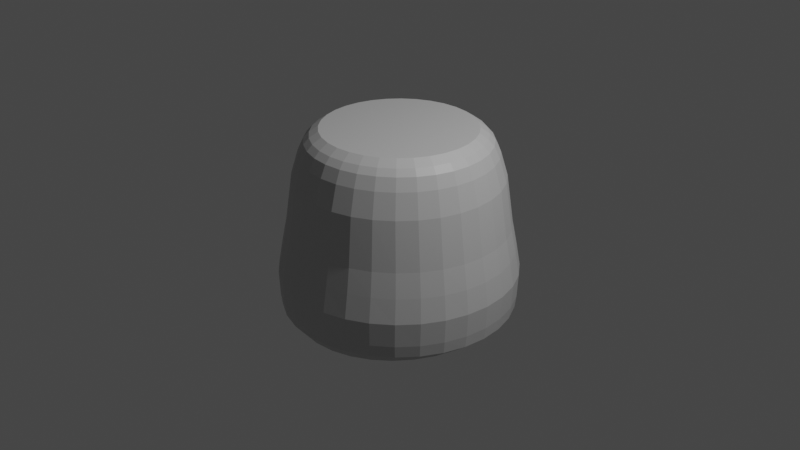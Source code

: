 # Source: sagamihara_isu.blend  (saved by Blender 3.3.6; exported with 4.5.12 LTS)
import bpy
from mathutils import Matrix  # noqa: F401  (used for matrix-valued properties, if any)

bpy.ops.wm.read_factory_settings(use_empty=True)
scene = bpy.context.scene
scene.name = 'Scene'

# ---- collections
col_collection = bpy.data.collections.new('Collection'); scene.collection.children.link(col_collection)

# ---- materials (node trees are filled in below, after node groups)
mat_object1 = bpy.data.materials.new('object1')
mat_object1.use_transparent_shadow = False

# ---- material node trees
mat_object1.use_nodes = True; mat_object1.node_tree.nodes.clear()
_N = mat_object1.node_tree.nodes; _L = mat_object1.node_tree.links
n0 = _N.new('ShaderNodeBsdfPrincipled'); n0.name = 'Principled BSDF'; n0.location = (10, 300)
n0.distribution = 'GGX'
n0.subsurface_method = 'RANDOM_WALK_SKIN'
n0.inputs[0].default_value = (0.5457, 0.5457, 0.5457, 1.0)
n0.inputs[3].default_value = 1.45
n0.inputs[27].default_value = (0.0, 0.0, 0.0, 1.0)
n0.inputs[28].default_value = 1.0
n1 = _N.new('ShaderNodeOutputMaterial'); n1.name = 'Material Output'; n1.location = (300, 300)
_L.new(n0.outputs[0], n1.inputs[0])
n1.is_active_output = True

# ---- world
world_world = bpy.data.worlds.new('World'); scene.world = world_world
world_world.use_nodes = True; world_world.node_tree.nodes.clear()
_N = world_world.node_tree.nodes; _L = world_world.node_tree.links
n0 = _N.new('ShaderNodeOutputWorld'); n0.name = 'World Output'; n0.location = (300, 300)
n1 = _N.new('ShaderNodeBackground'); n1.name = 'Background'; n1.location = (10, 300)
n1.inputs[0].default_value = (0.05088, 0.05088, 0.05088, 1.0)
_L.new(n1.outputs[0], n0.inputs[0])
n0.is_active_output = True
world_world.color = (0.05088, 0.05088, 0.05088)
world_world.use_sun_shadow = False
world_world.sun_shadow_jitter_overblur = 0.0

# ---- cameras
cam_camera = bpy.data.cameras.new('Camera')
cam_camera.clip_end = 100.0
cam_camera.ortho_scale = 7.314

# ---- lights
light_light = bpy.data.lights.new('Light', 'POINT')
light_light.transmission_factor = 0.0
light_light.energy = 1000.0
light_light.shadow_soft_size = 0.1
light_light.shadow_maximum_resolution = 0.006
light_light.use_absolute_resolution = True

# ---- meshes
me_cylinder = bpy.data.meshes.new('Cylinder')
me_cylinder.from_pydata([(2.643e-09, 1.117, -1.0), (1.579e-09, 0.7921, 1.0), (0.2043, 1.096, -1.0), (0.1545, 0.7768, 1.0), (0.4007, 1.032, -1.0), (0.3031, 0.7318, 1.0), (0.5817, 0.9291, -1.0), (0.4401, 0.6586, 1.0), (0.7403, 0.7902, -1.0), (0.5601, 0.5601, 1.0), (0.8705, 0.6208, -1.0), (0.6586, 0.44, 1.0), (0.9673, 0.4276, -1.0), (0.7318, 0.3031, 1.0), (1.027, 0.218, -1.0), (0.7769, 0.1545, 1.0), (1.047, 1.45e-09, -1.0), (0.7921, 3.099e-09, 1.0), (1.027, -0.218, -1.0), (0.7769, -0.1545, 1.0), (0.9673, -0.4276, -1.0), (0.7318, -0.3031, 1.0), (0.8705, -0.6208, -1.0), (0.6586, -0.44, 1.0), (0.7403, -0.7902, -1.0), (0.5601, -0.5601, 1.0), (0.5817, -0.9291, -1.0), (0.4401, -0.6586, 1.0), (0.4007, -1.032, -1.0), (0.3031, -0.7318, 1.0), (0.2043, -1.096, -1.0), (0.1545, -0.7768, 1.0), (2.643e-09, -1.117, -1.0), (1.579e-09, -0.7921, 1.0), (-0.2043, -1.096, -1.0), (-0.1545, -0.7768, 1.0), (-0.4007, -1.032, -1.0), (-0.3031, -0.7318, 1.0), (-0.5817, -0.9291, -1.0), (-0.4401, -0.6586, 1.0), (-0.7403, -0.7902, -1.0), (-0.5601, -0.5601, 1.0), (-0.8705, -0.6208, -1.0), (-0.6586, -0.44, 1.0), (-0.9673, -0.4276, -1.0), (-0.7318, -0.3031, 1.0), (-1.027, -0.218, -1.0), (-0.7769, -0.1545, 1.0), (-1.047, 1.45e-09, -1.0), (-0.7921, 3.099e-09, 1.0), (-1.027, 0.218, -1.0), (-0.7769, 0.1545, 1.0), (-0.9673, 0.4276, -1.0), (-0.7318, 0.3031, 1.0), (-0.8705, 0.6208, -1.0), (-0.6586, 0.44, 1.0), (-0.7403, 0.7902, -1.0), (-0.5601, 0.5601, 1.0), (-0.5817, 0.9291, -1.0), (-0.4401, 0.6586, 1.0), (-0.4007, 1.032, -1.0), (-0.3031, 0.7318, 1.0), (-0.2043, 1.096, -1.0), (-0.1545, 0.7768, 1.0), (-9.923e-10, 1.144, 0.0), (0.2242, 1.122, 0.0), (0.4399, 1.057, 0.0), (0.6386, 0.9509, 0.0), (0.8128, 0.8086, 0.0), (0.9557, 0.6353, 0.0), (1.062, 0.4376, 0.0), (1.127, 0.2231, 0.0), (1.149, -1.997e-09, 0.0), (1.127, -0.2231, 0.0), (1.062, -0.4376, 0.0), (0.9557, -0.6353, 0.0), (0.8128, -0.8086, 0.0), (0.6386, -0.9509, 0.0), (0.4399, -1.057, 0.0), (0.2242, -1.122, 0.0), (-9.923e-10, -1.144, 0.0), (-0.2242, -1.122, 0.0), (-0.4399, -1.057, 0.0), (-0.6386, -0.9509, 0.0), (-0.8128, -0.8086, 0.0), (-0.9557, -0.6353, 0.0), (-1.062, -0.4376, 0.0), (-1.127, -0.2231, 0.0), (-1.149, -1.997e-09, 0.0), (-1.127, 0.2231, 0.0), (-1.062, 0.4376, 0.0), (-0.9557, 0.6353, 0.0), (-0.8128, 0.8086, 0.0), (-0.6386, 0.9509, 0.0), (-0.4399, 1.057, 0.0), (-0.2242, 1.122, 0.0), (-8.704e-10, 1.077, 0.5), (0.2091, 1.056, 0.5), (0.4102, 0.9951, 0.5), (0.5955, 0.8956, 0.5), (0.7579, 0.7616, 0.5), (0.8912, 0.5984, 0.5), (0.9903, 0.4122, 0.5), (1.051, 0.2101, 0.5), (1.072, -1.149e-09, 0.5), (1.051, -0.2101, 0.5), (0.9903, -0.4122, 0.5), (0.8912, -0.5984, 0.5), (0.7579, -0.7616, 0.5), (0.5955, -0.8956, 0.5), (0.4102, -0.9951, 0.5), (0.2091, -1.056, 0.5), (-8.704e-10, -1.077, 0.5), (-0.2091, -1.056, 0.5), (-0.4102, -0.9951, 0.5), (-0.5955, -0.8956, 0.5), (-0.7579, -0.7616, 0.5), (-0.8912, -0.5984, 0.5), (-0.9903, -0.4122, 0.5), (-1.051, -0.2101, 0.5), (-1.072, -1.149e-09, 0.5), (-1.051, 0.2101, 0.5), (-0.9903, 0.4122, 0.5), (-0.8912, 0.5984, 0.5), (-0.7579, 0.7616, 0.5), (-0.5955, 0.8956, 0.5), (-0.4102, 0.9951, 0.5), (-0.2091, 1.056, 0.5), (0.0, 1.0, 0.75), (0.1951, 0.9808, 0.75), (0.3827, 0.9239, 0.75), (0.5556, 0.8315, 0.75), (0.7071, 0.7071, 0.75), (0.8315, 0.5556, 0.75), (0.9239, 0.3827, 0.75), (0.9808, 0.1951, 0.75), (1.0, 0.0, 0.75), (0.9808, -0.1951, 0.75), (0.9239, -0.3827, 0.75), (0.8315, -0.5556, 0.75), (0.7071, -0.7071, 0.75), (0.5556, -0.8315, 0.75), (0.3827, -0.9239, 0.75), (0.1951, -0.9808, 0.75), (0.0, -1.0, 0.75), (-0.1951, -0.9808, 0.75), (-0.3827, -0.9239, 0.75), (-0.5556, -0.8315, 0.75), (-0.7071, -0.7071, 0.75), (-0.8315, -0.5556, 0.75), (-0.9239, -0.3827, 0.75), (-0.9808, -0.1951, 0.75), (-1.0, 0.0, 0.75), (-0.9808, 0.1951, 0.75), (-0.9239, 0.3827, 0.75), (-0.8315, 0.5556, 0.75), (-0.7071, 0.7071, 0.75), (-0.5556, 0.8315, 0.75), (-0.3827, 0.9239, 0.75), (-0.1951, 0.9808, 0.75), (3.426e-09, 0.9405, 0.875), (0.1842, 0.9225, 0.875), (0.3613, 0.8689, 0.875), (0.5246, 0.782, 0.875), (0.6677, 0.6651, 0.875), (0.7851, 0.5225, 0.875), (0.8723, 0.3599, 0.875), (0.9261, 0.1835, 0.875), (0.9442, 1.71e-09, 0.875), (0.9261, -0.1835, 0.875), (0.8723, -0.3599, 0.875), (0.7851, -0.5225, 0.875), (0.6677, -0.6651, 0.875), (0.5246, -0.782, 0.875), (0.3613, -0.8689, 0.875), (0.1842, -0.9225, 0.875), (3.426e-09, -0.9405, 0.875), (-0.1842, -0.9225, 0.875), (-0.3613, -0.8689, 0.875), (-0.5246, -0.782, 0.875), (-0.6677, -0.6651, 0.875), (-0.7851, -0.5225, 0.875), (-0.8723, -0.3599, 0.875), (-0.9261, -0.1835, 0.875), (-0.9442, 1.71e-09, 0.875), (-0.9261, 0.1835, 0.875), (-0.8723, 0.3599, 0.875), (-0.7851, 0.5225, 0.875), (-0.6677, 0.6651, 0.875), (-0.5246, 0.782, 0.875), (-0.3613, 0.8689, 0.875), (-0.1842, 0.9225, 0.875), (4.687e-10, 0.8846, 0.9375), (0.1724, 0.8676, 0.9375), (0.3382, 0.8173, 0.9375), (0.491, 0.7355, 0.9375), (0.625, 0.6255, 0.9375), (0.7349, 0.4915, 0.9375), (0.8166, 0.3385, 0.9375), (0.8669, 0.1726, 0.9375), (0.8839, 1.719e-09, 0.9375), (0.8669, -0.1726, 0.9375), (0.8166, -0.3385, 0.9375), (0.7349, -0.4915, 0.9375), (0.625, -0.6255, 0.9375), (0.491, -0.7355, 0.9375), (0.3382, -0.8173, 0.9375), (0.1724, -0.8676, 0.9375), (4.687e-10, -0.8846, 0.9375), (-0.1724, -0.8676, 0.9375), (-0.3382, -0.8173, 0.9375), (-0.491, -0.7355, 0.9375), (-0.625, -0.6255, 0.9375), (-0.7349, -0.4915, 0.9375), (-0.8166, -0.3385, 0.9375), (-0.8669, -0.1726, 0.9375), (-0.8839, 1.719e-09, 0.9375), (-0.8669, 0.1726, 0.9375), (-0.8166, 0.3385, 0.9375), (-0.7349, 0.4915, 0.9375), (-0.625, 0.6255, 0.9375), (-0.491, 0.7355, 0.9375), (-0.3382, 0.8173, 0.9375), (-0.1724, 0.8676, 0.9375), (0.2416, 1.219, -0.5), (0.4738, 1.148, -0.5), (0.6879, 1.034, -0.5), (0.8755, 0.8789, -0.5), (1.03, 0.6906, -0.5), (1.144, 0.4757, -0.5), (1.214, 0.2425, -0.5), (1.238, -2.112e-10, -0.5), (1.214, -0.2425, -0.5), (1.144, -0.4757, -0.5), (1.03, -0.6906, -0.5), (0.8755, -0.8789, -0.5), (0.6879, -1.034, -0.5), (0.4738, -1.148, -0.5), (0.2416, -1.219, -0.5), (1.662e-09, -1.243, -0.5), (-0.2416, -1.219, -0.5), (-0.4738, -1.148, -0.5), (-0.6879, -1.034, -0.5), (-0.8755, -0.8789, -0.5), (-1.03, -0.6906, -0.5), (-1.144, -0.4757, -0.5), (-1.214, -0.2425, -0.5), (-1.238, -2.112e-10, -0.5), (-1.214, 0.2425, -0.5), (-1.144, 0.4757, -0.5), (-1.03, 0.6906, -0.5), (-0.8755, 0.8789, -0.5), (-0.6879, 1.034, -0.5), (-0.4738, 1.148, -0.5), (-0.2416, 1.219, -0.5), (1.662e-09, 1.243, -0.5), (0.2388, 1.212, -0.75), (0.4684, 1.141, -0.75), (0.68, 1.027, -0.75), (0.8655, 0.8735, -0.75), (1.018, 0.6863, -0.75), (1.131, 0.4727, -0.75), (1.2, 0.241, -0.75), (1.224, 8.168e-10, -0.75), (1.2, -0.241, -0.75), (1.131, -0.4727, -0.75), (1.018, -0.6863, -0.75), (0.8655, -0.8735, -0.75), (0.68, -1.027, -0.75), (0.4684, -1.141, -0.75), (0.2388, -1.212, -0.75), (-1.018e-09, -1.235, -0.75), (-0.2388, -1.212, -0.75), (-0.4684, -1.141, -0.75), (-0.68, -1.027, -0.75), (-0.8655, -0.8735, -0.75), (-1.018, -0.6863, -0.75), (-1.131, -0.4727, -0.75), (-1.2, -0.241, -0.75), (-1.224, 8.168e-10, -0.75), (-1.2, 0.241, -0.75), (-1.131, 0.4727, -0.75), (-1.018, 0.6863, -0.75), (-0.8655, 0.8735, -0.75), (-0.68, 1.027, -0.75), (-0.4684, 1.141, -0.75), (-0.2388, 1.212, -0.75), (-1.018e-09, 1.235, -0.75), (0.236, 1.197, -0.875), (0.4628, 1.127, -0.875), (0.6719, 1.014, -0.875), (0.8552, 0.8627, -0.875), (1.006, 0.6778, -0.875), (1.117, 0.4669, -0.875), (1.186, 0.238, -0.875), (1.209, 1.044e-09, -0.875), (1.186, -0.238, -0.875), (1.117, -0.4669, -0.875), (1.006, -0.6778, -0.875), (0.8552, -0.8627, -0.875), (0.6719, -1.014, -0.875), (0.4628, -1.127, -0.875), (0.236, -1.197, -0.875), (-8.415e-10, -1.22, -0.875), (-0.236, -1.197, -0.875), (-0.4628, -1.127, -0.875), (-0.6719, -1.014, -0.875), (-0.8552, -0.8627, -0.875), (-1.006, -0.6778, -0.875), (-1.117, -0.4669, -0.875), (-1.186, -0.238, -0.875), (-1.209, 1.044e-09, -0.875), (-1.186, 0.238, -0.875), (-1.117, 0.4669, -0.875), (-1.006, 0.6778, -0.875), (-0.8552, 0.8627, -0.875), (-0.6719, 1.014, -0.875), (-0.4628, 1.127, -0.875), (-0.236, 1.197, -0.875), (-8.415e-10, 1.22, -0.875), (2.75e-09, 1.193, -0.25), (0.2341, 1.17, -0.25), (0.4591, 1.102, -0.25), (0.6666, 0.9922, -0.25), (0.8484, 0.8438, -0.25), (0.9976, 0.6629, -0.25), (1.108, 0.4566, -0.25), (1.177, 0.2328, -0.25), (1.2, -4.504e-09, -0.25), (1.177, -0.2328, -0.25), (1.108, -0.4566, -0.25), (0.9976, -0.6629, -0.25), (0.8484, -0.8438, -0.25), (0.6666, -0.9922, -0.25), (0.4591, -1.102, -0.25), (0.2341, -1.17, -0.25), (2.75e-09, -1.193, -0.25), (-0.2341, -1.17, -0.25), (-0.4591, -1.102, -0.25), (-0.6666, -0.9922, -0.25), (-0.8484, -0.8438, -0.25), (-0.9976, -0.6629, -0.25), (-1.108, -0.4566, -0.25), (-1.177, -0.2328, -0.25), (-1.2, -4.504e-09, -0.25), (-1.177, 0.2328, -0.25), (-1.108, 0.4566, -0.25), (-0.9976, 0.6629, -0.25), (-0.8484, 0.8438, -0.25), (-0.6666, 0.9922, -0.25), (-0.4591, 1.102, -0.25), (-0.2341, 1.17, -0.25)], [], [(192, 1, 3, 193), (193, 3, 5, 194), (194, 5, 7, 195), (195, 7, 9, 196), (196, 9, 11, 197), (197, 11, 13, 198), (198, 13, 15, 199), (199, 15, 17, 200), (200, 17, 19, 201), (201, 19, 21, 202), (202, 21, 23, 203), (203, 23, 25, 204), (204, 25, 27, 205), (205, 27, 29, 206), (206, 29, 31, 207), (207, 31, 33, 208), (208, 33, 35, 209), (209, 35, 37, 210), (210, 37, 39, 211), (211, 39, 41, 212), (212, 41, 43, 213), (213, 43, 45, 214), (214, 45, 47, 215), (215, 47, 49, 216), (216, 49, 51, 217), (217, 51, 53, 218), (218, 53, 55, 219), (219, 55, 57, 220), (220, 57, 59, 221), (221, 59, 61, 222), (3, 1, 63, 61, 59, 57, 55, 53, 51, 49, 47, 45, 43, 41, 39, 37, 35, 33, 31, 29, 27, 25, 23, 21, 19, 17, 15, 13, 11, 9, 7, 5), (222, 61, 63, 223), (223, 63, 1, 192), (0, 2, 4, 6, 8, 10, 12, 14, 16, 18, 20, 22, 24, 26, 28, 30, 32, 34, 36, 38, 40, 42, 44, 46, 48, 50, 52, 54, 56, 58, 60, 62), (351, 95, 64, 320), (350, 94, 95, 351), (349, 93, 94, 350), (348, 92, 93, 349), (347, 91, 92, 348), (346, 90, 91, 347), (345, 89, 90, 346), (344, 88, 89, 345), (343, 87, 88, 344), (342, 86, 87, 343), (341, 85, 86, 342), (340, 84, 85, 341), (339, 83, 84, 340), (338, 82, 83, 339), (337, 81, 82, 338), (336, 80, 81, 337), (335, 79, 80, 336), (334, 78, 79, 335), (333, 77, 78, 334), (332, 76, 77, 333), (331, 75, 76, 332), (330, 74, 75, 331), (329, 73, 74, 330), (328, 72, 73, 329), (327, 71, 72, 328), (326, 70, 71, 327), (325, 69, 70, 326), (324, 68, 69, 325), (323, 67, 68, 324), (322, 66, 67, 323), (321, 65, 66, 322), (320, 64, 65, 321), (95, 127, 96, 64), (94, 126, 127, 95), (93, 125, 126, 94), (92, 124, 125, 93), (91, 123, 124, 92), (90, 122, 123, 91), (89, 121, 122, 90), (88, 120, 121, 89), (87, 119, 120, 88), (86, 118, 119, 87), (85, 117, 118, 86), (84, 116, 117, 85), (83, 115, 116, 84), (82, 114, 115, 83), (81, 113, 114, 82), (80, 112, 113, 81), (79, 111, 112, 80), (78, 110, 111, 79), (77, 109, 110, 78), (76, 108, 109, 77), (75, 107, 108, 76), (74, 106, 107, 75), (73, 105, 106, 74), (72, 104, 105, 73), (71, 103, 104, 72), (70, 102, 103, 71), (69, 101, 102, 70), (68, 100, 101, 69), (67, 99, 100, 68), (66, 98, 99, 67), (65, 97, 98, 66), (64, 96, 97, 65), (127, 159, 128, 96), (126, 158, 159, 127), (125, 157, 158, 126), (124, 156, 157, 125), (123, 155, 156, 124), (122, 154, 155, 123), (121, 153, 154, 122), (120, 152, 153, 121), (119, 151, 152, 120), (118, 150, 151, 119), (117, 149, 150, 118), (116, 148, 149, 117), (115, 147, 148, 116), (114, 146, 147, 115), (113, 145, 146, 114), (112, 144, 145, 113), (111, 143, 144, 112), (110, 142, 143, 111), (109, 141, 142, 110), (108, 140, 141, 109), (107, 139, 140, 108), (106, 138, 139, 107), (105, 137, 138, 106), (104, 136, 137, 105), (103, 135, 136, 104), (102, 134, 135, 103), (101, 133, 134, 102), (100, 132, 133, 101), (99, 131, 132, 100), (98, 130, 131, 99), (97, 129, 130, 98), (96, 128, 129, 97), (159, 191, 160, 128), (158, 190, 191, 159), (157, 189, 190, 158), (156, 188, 189, 157), (155, 187, 188, 156), (154, 186, 187, 155), (153, 185, 186, 154), (152, 184, 185, 153), (151, 183, 184, 152), (150, 182, 183, 151), (149, 181, 182, 150), (148, 180, 181, 149), (147, 179, 180, 148), (146, 178, 179, 147), (145, 177, 178, 146), (144, 176, 177, 145), (143, 175, 176, 144), (142, 174, 175, 143), (141, 173, 174, 142), (140, 172, 173, 141), (139, 171, 172, 140), (138, 170, 171, 139), (137, 169, 170, 138), (136, 168, 169, 137), (135, 167, 168, 136), (134, 166, 167, 135), (133, 165, 166, 134), (132, 164, 165, 133), (131, 163, 164, 132), (130, 162, 163, 131), (129, 161, 162, 130), (128, 160, 161, 129), (191, 223, 192, 160), (190, 222, 223, 191), (189, 221, 222, 190), (188, 220, 221, 189), (187, 219, 220, 188), (186, 218, 219, 187), (185, 217, 218, 186), (184, 216, 217, 185), (183, 215, 216, 184), (182, 214, 215, 183), (181, 213, 214, 182), (180, 212, 213, 181), (179, 211, 212, 180), (178, 210, 211, 179), (177, 209, 210, 178), (176, 208, 209, 177), (175, 207, 208, 176), (174, 206, 207, 175), (173, 205, 206, 174), (172, 204, 205, 173), (171, 203, 204, 172), (170, 202, 203, 171), (169, 201, 202, 170), (168, 200, 201, 169), (167, 199, 200, 168), (166, 198, 199, 167), (165, 197, 198, 166), (164, 196, 197, 165), (163, 195, 196, 164), (162, 194, 195, 163), (161, 193, 194, 162), (160, 192, 193, 161), (287, 255, 224, 256), (256, 224, 225, 257), (257, 225, 226, 258), (258, 226, 227, 259), (259, 227, 228, 260), (260, 228, 229, 261), (261, 229, 230, 262), (262, 230, 231, 263), (263, 231, 232, 264), (264, 232, 233, 265), (265, 233, 234, 266), (266, 234, 235, 267), (267, 235, 236, 268), (268, 236, 237, 269), (269, 237, 238, 270), (270, 238, 239, 271), (271, 239, 240, 272), (272, 240, 241, 273), (273, 241, 242, 274), (274, 242, 243, 275), (275, 243, 244, 276), (276, 244, 245, 277), (277, 245, 246, 278), (278, 246, 247, 279), (279, 247, 248, 280), (280, 248, 249, 281), (281, 249, 250, 282), (282, 250, 251, 283), (283, 251, 252, 284), (284, 252, 253, 285), (285, 253, 254, 286), (286, 254, 255, 287), (318, 286, 287, 319), (317, 285, 286, 318), (316, 284, 285, 317), (315, 283, 284, 316), (314, 282, 283, 315), (313, 281, 282, 314), (312, 280, 281, 313), (311, 279, 280, 312), (310, 278, 279, 311), (309, 277, 278, 310), (308, 276, 277, 309), (307, 275, 276, 308), (306, 274, 275, 307), (305, 273, 274, 306), (304, 272, 273, 305), (303, 271, 272, 304), (302, 270, 271, 303), (301, 269, 270, 302), (300, 268, 269, 301), (299, 267, 268, 300), (298, 266, 267, 299), (297, 265, 266, 298), (296, 264, 265, 297), (295, 263, 264, 296), (294, 262, 263, 295), (293, 261, 262, 294), (292, 260, 261, 293), (291, 259, 260, 292), (290, 258, 259, 291), (289, 257, 258, 290), (288, 256, 257, 289), (319, 287, 256, 288), (0, 319, 288, 2), (2, 288, 289, 4), (4, 289, 290, 6), (6, 290, 291, 8), (8, 291, 292, 10), (10, 292, 293, 12), (12, 293, 294, 14), (14, 294, 295, 16), (16, 295, 296, 18), (18, 296, 297, 20), (20, 297, 298, 22), (22, 298, 299, 24), (24, 299, 300, 26), (26, 300, 301, 28), (28, 301, 302, 30), (30, 302, 303, 32), (32, 303, 304, 34), (34, 304, 305, 36), (36, 305, 306, 38), (38, 306, 307, 40), (40, 307, 308, 42), (42, 308, 309, 44), (44, 309, 310, 46), (46, 310, 311, 48), (48, 311, 312, 50), (50, 312, 313, 52), (52, 313, 314, 54), (54, 314, 315, 56), (56, 315, 316, 58), (58, 316, 317, 60), (60, 317, 318, 62), (62, 318, 319, 0), (255, 320, 321, 224), (224, 321, 322, 225), (225, 322, 323, 226), (226, 323, 324, 227), (227, 324, 325, 228), (228, 325, 326, 229), (229, 326, 327, 230), (230, 327, 328, 231), (231, 328, 329, 232), (232, 329, 330, 233), (233, 330, 331, 234), (234, 331, 332, 235), (235, 332, 333, 236), (236, 333, 334, 237), (237, 334, 335, 238), (238, 335, 336, 239), (239, 336, 337, 240), (240, 337, 338, 241), (241, 338, 339, 242), (242, 339, 340, 243), (243, 340, 341, 244), (244, 341, 342, 245), (245, 342, 343, 246), (246, 343, 344, 247), (247, 344, 345, 248), (248, 345, 346, 249), (249, 346, 347, 250), (250, 347, 348, 251), (251, 348, 349, 252), (252, 349, 350, 253), (253, 350, 351, 254), (254, 351, 320, 255)])
_uv = me_cylinder.uv_layers.new(name='UVMap')
_uv.uv.foreach_set('vector', [1.0, 0.9844, 1.0, 1.0, 0.9688, 1.0, 0.9688, 0.9844, 0.9688, 0.9844, 0.9688, 1.0, 0.9375, 1.0, 0.9375, 0.9844, 0.9375, 0.9844, 0.9375, 1.0, 0.9062, 1.0, 0.9062, 0.9844, 0.9062, 0.9844, 0.9062, 1.0, 0.875, 1.0, 0.875, 0.9844, 0.875, 0.9844, 0.875, 1.0, 0.8438, 1.0, 0.8438, 0.9844, 0.8438, 0.9844, 0.8438, 1.0, 0.8125, 1.0, 0.8125, 0.9844, 0.8125, 0.9844, 0.8125, 1.0, 0.7812, 1.0, 0.7812, 0.9844, 0.7812, 0.9844, 0.7812, 1.0, 0.75, 1.0, 0.75, 0.9844, 0.75, 0.9844, 0.75, 1.0, 0.7188, 1.0, 0.7188, 0.9844, 0.7188, 0.9844, 0.7188, 1.0, 0.6875, 1.0, 0.6875, 0.9844, 0.6875, 0.9844, 0.6875, 1.0, 0.6562, 1.0, 0.6562, 0.9844, 0.6562, 0.9844, 0.6562, 1.0, 0.625, 1.0, 0.625, 0.9844, 0.625, 0.9844, 0.625, 1.0, 0.5938, 1.0, 0.5938, 0.9844, 0.5938, 0.9844, 0.5938, 1.0, 0.5625, 1.0, 0.5625, 0.9844, 0.5625, 0.9844, 0.5625, 1.0, 0.5312, 1.0, 0.5312, 0.9844, 0.5312, 0.9844, 0.5312, 1.0, 0.5, 1.0, 0.5, 0.9844, 0.5, 0.9844, 0.5, 1.0, 0.4688, 1.0, 0.4688, 0.9844, 0.4688, 0.9844, 0.4688, 1.0, 0.4375, 1.0, 0.4375, 0.9844, 0.4375, 0.9844, 0.4375, 1.0, 0.4062, 1.0, 0.4062, 0.9844, 0.4062, 0.9844, 0.4062, 1.0, 0.375, 1.0, 0.375, 0.9844, 0.375, 0.9844, 0.375, 1.0, 0.3438, 1.0, 0.3438, 0.9844, 0.3438, 0.9844, 0.3438, 1.0, 0.3125, 1.0, 0.3125, 0.9844, 0.3125, 0.9844, 0.3125, 1.0, 0.2812, 1.0, 0.2812, 0.9844, 0.2812, 0.9844, 0.2812, 1.0, 0.25, 1.0, 0.25, 0.9844, 0.25, 0.9844, 0.25, 1.0, 0.2188, 1.0, 0.2188, 0.9844, 0.2188, 0.9844, 0.2188, 1.0, 0.1875, 1.0, 0.1875, 0.9844, 0.1875, 0.9844, 0.1875, 1.0, 0.1562, 1.0, 0.1562, 0.9844, 0.1562, 0.9844, 0.1562, 1.0, 0.125, 1.0, 0.125, 0.9844, 0.125, 0.9844, 0.125, 1.0, 0.09375, 1.0, 0.09375, 0.9844, 0.09375, 0.9844, 0.09375, 1.0, 0.0625, 1.0, 0.0625, 0.9844, 0.2968, 0.4854, 0.25, 0.49, 0.2032, 0.4854, 0.1582, 0.4717, 0.1167, 0.4496, 0.08029, 0.4197, 0.05045, 0.3833, 0.02827, 0.3418, 0.01461, 0.2968, 0.01, 0.25, 0.01461, 0.2032, 0.02827, 0.1582, 0.05045, 0.1167, 0.08029, 0.08029, 0.1167, 0.05045, 0.1582, 0.02827, 0.2032, 0.01461, 0.25, 0.01, 0.2968, 0.01461, 0.3418, 0.02827, 0.3833, 0.05045, 0.4197, 0.08029, 0.4496, 0.1167, 0.4717, 0.1582, 0.4854, 0.2032, 0.49, 0.25, 0.4854, 0.2968, 0.4717, 0.3418, 0.4496, 0.3833, 0.4197, 0.4197, 0.3833, 0.4496, 0.3418, 0.4717, 0.0625, 0.9844, 0.0625, 1.0, 0.03125, 1.0, 0.03125, 0.9844, 0.03125, 0.9844, 0.03125, 1.0, 0.0, 1.0, 0.0, 0.9844, 0.75, 0.49, 0.7968, 0.4854, 0.8418, 0.4717, 0.8833, 0.4496, 0.9197, 0.4197, 0.9496, 0.3833, 0.9717, 0.3418, 0.9854, 0.2968, 0.99, 0.25, 0.9854, 0.2032, 0.9717, 0.1582, 0.9496, 0.1167, 0.9197, 0.08029, 0.8833, 0.05045, 0.8418, 0.02827, 0.7968, 0.01461, 0.75, 0.01, 0.7032, 0.01461, 0.6582, 0.02827, 0.6167, 0.05045, 0.5803, 0.08029, 0.5504, 0.1167, 0.5283, 0.1582, 0.5146, 0.2032, 0.51, 0.25, 0.5146, 0.2968, 0.5283, 0.3418, 0.5504, 0.3833, 0.5803, 0.4197, 0.6167, 0.4496, 0.6582, 0.4717, 0.7032, 0.4854, 0.03125, 0.6875, 0.03125, 0.75, 0.0, 0.75, 0.0, 0.6875, 0.0625, 0.6875, 0.0625, 0.75, 0.03125, 0.75, 0.03125, 0.6875, 0.09375, 0.6875, 0.09375, 0.75, 0.0625, 0.75, 0.0625, 0.6875, 0.125, 0.6875, 0.125, 0.75, 0.09375, 0.75, 0.09375, 0.6875, 0.1562, 0.6875, 0.1562, 0.75, 0.125, 0.75, 0.125, 0.6875, 0.1875, 0.6875, 0.1875, 0.75, 0.1562, 0.75, 0.1562, 0.6875, 0.2188, 0.6875, 0.2188, 0.75, 0.1875, 0.75, 0.1875, 0.6875, 0.25, 0.6875, 0.25, 0.75, 0.2188, 0.75, 0.2188, 0.6875, 0.2812, 0.6875, 0.2812, 0.75, 0.25, 0.75, 0.25, 0.6875, 0.3125, 0.6875, 0.3125, 0.75, 0.2812, 0.75, 0.2812, 0.6875, 0.3438, 0.6875, 0.3438, 0.75, 0.3125, 0.75, 0.3125, 0.6875, 0.375, 0.6875, 0.375, 0.75, 0.3438, 0.75, 0.3438, 0.6875, 0.4062, 0.6875, 0.4062, 0.75, 0.375, 0.75, 0.375, 0.6875, 0.4375, 0.6875, 0.4375, 0.75, 0.4062, 0.75, 0.4062, 0.6875, 0.4688, 0.6875, 0.4688, 0.75, 0.4375, 0.75, 0.4375, 0.6875, 0.5, 0.6875, 0.5, 0.75, 0.4688, 0.75, 0.4688, 0.6875, 0.5312, 0.6875, 0.5312, 0.75, 0.5, 0.75, 0.5, 0.6875, 0.5625, 0.6875, 0.5625, 0.75, 0.5312, 0.75, 0.5312, 0.6875, 0.5938, 0.6875, 0.5938, 0.75, 0.5625, 0.75, 0.5625, 0.6875, 0.625, 0.6875, 0.625, 0.75, 0.5938, 0.75, 0.5938, 0.6875, 0.6562, 0.6875, 0.6562, 0.75, 0.625, 0.75, 0.625, 0.6875, 0.6875, 0.6875, 0.6875, 0.75, 0.6562, 0.75, 0.6562, 0.6875, 0.7188, 0.6875, 0.7188, 0.75, 0.6875, 0.75, 0.6875, 0.6875, 0.75, 0.6875, 0.75, 0.75, 0.7188, 0.75, 0.7188, 0.6875, 0.7812, 0.6875, 0.7812, 0.75, 0.75, 0.75, 0.75, 0.6875, 0.8125, 0.6875, 0.8125, 0.75, 0.7812, 0.75, 0.7812, 0.6875, 0.8437, 0.6875, 0.8438, 0.75, 0.8125, 0.75, 0.8125, 0.6875, 0.875, 0.6875, 0.875, 0.75, 0.8438, 0.75, 0.8437, 0.6875, 0.9062, 0.6875, 0.9062, 0.75, 0.875, 0.75, 0.875, 0.6875, 0.9375, 0.6875, 0.9375, 0.75, 0.9062, 0.75, 0.9062, 0.6875, 0.9688, 0.6875, 0.9688, 0.75, 0.9375, 0.75, 0.9375, 0.6875, 1.0, 0.6875, 1.0, 0.75, 0.9688, 0.75, 0.9688, 0.6875, 0.03125, 0.75, 0.03125, 0.875, 0.0, 0.875, 0.0, 0.75, 0.0625, 0.75, 0.0625, 0.875, 0.03125, 0.875, 0.03125, 0.75, 0.09375, 0.75, 0.09375, 0.875, 0.0625, 0.875, 0.0625, 0.75, 0.125, 0.75, 0.125, 0.875, 0.09375, 0.875, 0.09375, 0.75, 0.1562, 0.75, 0.1562, 0.875, 0.125, 0.875, 0.125, 0.75, 0.1875, 0.75, 0.1875, 0.875, 0.1562, 0.875, 0.1562, 0.75, 0.2188, 0.75, 0.2188, 0.875, 0.1875, 0.875, 0.1875, 0.75, 0.25, 0.75, 0.25, 0.875, 0.2188, 0.875, 0.2188, 0.75, 0.2812, 0.75, 0.2812, 0.875, 0.25, 0.875, 0.25, 0.75, 0.3125, 0.75, 0.3125, 0.875, 0.2812, 0.875, 0.2812, 0.75, 0.3438, 0.75, 0.3438, 0.875, 0.3125, 0.875, 0.3125, 0.75, 0.375, 0.75, 0.375, 0.875, 0.3438, 0.875, 0.3438, 0.75, 0.4062, 0.75, 0.4062, 0.875, 0.375, 0.875, 0.375, 0.75, 0.4375, 0.75, 0.4375, 0.875, 0.4062, 0.875, 0.4062, 0.75, 0.4688, 0.75, 0.4688, 0.875, 0.4375, 0.875, 0.4375, 0.75, 0.5, 0.75, 0.5, 0.875, 0.4688, 0.875, 0.4688, 0.75, 0.5312, 0.75, 0.5312, 0.875, 0.5, 0.875, 0.5, 0.75, 0.5625, 0.75, 0.5625, 0.875, 0.5312, 0.875, 0.5312, 0.75, 0.5938, 0.75, 0.5938, 0.875, 0.5625, 0.875, 0.5625, 0.75, 0.625, 0.75, 0.625, 0.875, 0.5938, 0.875, 0.5938, 0.75, 0.6562, 0.75, 0.6562, 0.875, 0.625, 0.875, 0.625, 0.75, 0.6875, 0.75, 0.6875, 0.875, 0.6562, 0.875, 0.6562, 0.75, 0.7188, 0.75, 0.7188, 0.875, 0.6875, 0.875, 0.6875, 0.75, 0.75, 0.75, 0.75, 0.875, 0.7188, 0.875, 0.7188, 0.75, 0.7812, 0.75, 0.7812, 0.875, 0.75, 0.875, 0.75, 0.75, 0.8125, 0.75, 0.8125, 0.875, 0.7812, 0.875, 0.7812, 0.75, 0.8438, 0.75, 0.8438, 0.875, 0.8125, 0.875, 0.8125, 0.75, 0.875, 0.75, 0.875, 0.875, 0.8438, 0.875, 0.8438, 0.75, 0.9062, 0.75, 0.9062, 0.875, 0.875, 0.875, 0.875, 0.75, 0.9375, 0.75, 0.9375, 0.875, 0.9062, 0.875, 0.9062, 0.75, 0.9688, 0.75, 0.9688, 0.875, 0.9375, 0.875, 0.9375, 0.75, 1.0, 0.75, 1.0, 0.875, 0.9688, 0.875, 0.9688, 0.75, 0.03125, 0.875, 0.03125, 0.9375, 0.0, 0.9375, 0.0, 0.875, 0.0625, 0.875, 0.0625, 0.9375, 0.03125, 0.9375, 0.03125, 0.875, 0.09375, 0.875, 0.09375, 0.9375, 0.0625, 0.9375, 0.0625, 0.875, 0.125, 0.875, 0.125, 0.9375, 0.09375, 0.9375, 0.09375, 0.875, 0.1562, 0.875, 0.1562, 0.9375, 0.125, 0.9375, 0.125, 0.875, 0.1875, 0.875, 0.1875, 0.9375, 0.1562, 0.9375, 0.1562, 0.875, 0.2188, 0.875, 0.2188, 0.9375, 0.1875, 0.9375, 0.1875, 0.875, 0.25, 0.875, 0.25, 0.9375, 0.2188, 0.9375, 0.2188, 0.875, 0.2812, 0.875, 0.2812, 0.9375, 0.25, 0.9375, 0.25, 0.875, 0.3125, 0.875, 0.3125, 0.9375, 0.2812, 0.9375, 0.2812, 0.875, 0.3438, 0.875, 0.3438, 0.9375, 0.3125, 0.9375, 0.3125, 0.875, 0.375, 0.875, 0.375, 0.9375, 0.3438, 0.9375, 0.3438, 0.875, 0.4062, 0.875, 0.4062, 0.9375, 0.375, 0.9375, 0.375, 0.875, 0.4375, 0.875, 0.4375, 0.9375, 0.4062, 0.9375, 0.4062, 0.875, 0.4688, 0.875, 0.4688, 0.9375, 0.4375, 0.9375, 0.4375, 0.875, 0.5, 0.875, 0.5, 0.9375, 0.4688, 0.9375, 0.4688, 0.875, 0.5312, 0.875, 0.5312, 0.9375, 0.5, 0.9375, 0.5, 0.875, 0.5625, 0.875, 0.5625, 0.9375, 0.5312, 0.9375, 0.5312, 0.875, 0.5938, 0.875, 0.5938, 0.9375, 0.5625, 0.9375, 0.5625, 0.875, 0.625, 0.875, 0.625, 0.9375, 0.5938, 0.9375, 0.5938, 0.875, 0.6562, 0.875, 0.6562, 0.9375, 0.625, 0.9375, 0.625, 0.875, 0.6875, 0.875, 0.6875, 0.9375, 0.6562, 0.9375, 0.6562, 0.875, 0.7188, 0.875, 0.7188, 0.9375, 0.6875, 0.9375, 0.6875, 0.875, 0.75, 0.875, 0.75, 0.9375, 0.7188, 0.9375, 0.7188, 0.875, 0.7812, 0.875, 0.7812, 0.9375, 0.75, 0.9375, 0.75, 0.875, 0.8125, 0.875, 0.8125, 0.9375, 0.7812, 0.9375, 0.7812, 0.875, 0.8438, 0.875, 0.8438, 0.9375, 0.8125, 0.9375, 0.8125, 0.875, 0.875, 0.875, 0.875, 0.9375, 0.8438, 0.9375, 0.8438, 0.875, 0.9062, 0.875, 0.9062, 0.9375, 0.875, 0.9375, 0.875, 0.875, 0.9375, 0.875, 0.9375, 0.9375, 0.9062, 0.9375, 0.9062, 0.875, 0.9688, 0.875, 0.9688, 0.9375, 0.9375, 0.9375, 0.9375, 0.875, 1.0, 0.875, 1.0, 0.9375, 0.9688, 0.9375, 0.9688, 0.875, 0.03125, 0.9375, 0.03125, 0.9688, 0.0, 0.9688, 0.0, 0.9375, 0.0625, 0.9375, 0.0625, 0.9688, 0.03125, 0.9688, 0.03125, 0.9375, 0.09375, 0.9375, 0.09375, 0.9688, 0.0625, 0.9688, 0.0625, 0.9375, 0.125, 0.9375, 0.125, 0.9688, 0.09375, 0.9688, 0.09375, 0.9375, 0.1562, 0.9375, 0.1562, 0.9688, 0.125, 0.9688, 0.125, 0.9375, 0.1875, 0.9375, 0.1875, 0.9688, 0.1562, 0.9688, 0.1562, 0.9375, 0.2188, 0.9375, 0.2188, 0.9688, 0.1875, 0.9688, 0.1875, 0.9375, 0.25, 0.9375, 0.25, 0.9688, 0.2188, 0.9688, 0.2188, 0.9375, 0.2812, 0.9375, 0.2812, 0.9688, 0.25, 0.9688, 0.25, 0.9375, 0.3125, 0.9375, 0.3125, 0.9688, 0.2812, 0.9688, 0.2812, 0.9375, 0.3438, 0.9375, 0.3438, 0.9688, 0.3125, 0.9688, 0.3125, 0.9375, 0.375, 0.9375, 0.375, 0.9688, 0.3438, 0.9688, 0.3438, 0.9375, 0.4062, 0.9375, 0.4062, 0.9688, 0.375, 0.9688, 0.375, 0.9375, 0.4375, 0.9375, 0.4375, 0.9688, 0.4062, 0.9688, 0.4062, 0.9375, 0.4688, 0.9375, 0.4688, 0.9688, 0.4375, 0.9688, 0.4375, 0.9375, 0.5, 0.9375, 0.5, 0.9688, 0.4688, 0.9688, 0.4688, 0.9375, 0.5312, 0.9375, 0.5312, 0.9688, 0.5, 0.9688, 0.5, 0.9375, 0.5625, 0.9375, 0.5625, 0.9688, 0.5312, 0.9688, 0.5312, 0.9375, 0.5938, 0.9375, 0.5938, 0.9688, 0.5625, 0.9688, 0.5625, 0.9375, 0.625, 0.9375, 0.625, 0.9688, 0.5938, 0.9688, 0.5938, 0.9375, 0.6562, 0.9375, 0.6562, 0.9688, 0.625, 0.9688, 0.625, 0.9375, 0.6875, 0.9375, 0.6875, 0.9688, 0.6562, 0.9688, 0.6562, 0.9375, 0.7188, 0.9375, 0.7188, 0.9688, 0.6875, 0.9688, 0.6875, 0.9375, 0.75, 0.9375, 0.75, 0.9688, 0.7188, 0.9688, 0.7188, 0.9375, 0.7812, 0.9375, 0.7812, 0.9688, 0.75, 0.9688, 0.75, 0.9375, 0.8125, 0.9375, 0.8125, 0.9688, 0.7812, 0.9688, 0.7812, 0.9375, 0.8438, 0.9375, 0.8438, 0.9688, 0.8125, 0.9688, 0.8125, 0.9375, 0.875, 0.9375, 0.875, 0.9688, 0.8438, 0.9688, 0.8438, 0.9375, 0.9062, 0.9375, 0.9062, 0.9688, 0.875, 0.9688, 0.875, 0.9375, 0.9375, 0.9375, 0.9375, 0.9688, 0.9062, 0.9688, 0.9062, 0.9375, 0.9688, 0.9375, 0.9688, 0.9688, 0.9375, 0.9688, 0.9375, 0.9375, 1.0, 0.9375, 1.0, 0.9688, 0.9688, 0.9688, 0.9688, 0.9375, 0.03125, 0.9688, 0.03125, 0.9844, 0.0, 0.9844, 0.0, 0.9688, 0.0625, 0.9688, 0.0625, 0.9844, 0.03125, 0.9844, 0.03125, 0.9688, 0.09375, 0.9688, 0.09375, 0.9844, 0.0625, 0.9844, 0.0625, 0.9688, 0.125, 0.9688, 0.125, 0.9844, 0.09375, 0.9844, 0.09375, 0.9688, 0.1562, 0.9688, 0.1562, 0.9844, 0.125, 0.9844, 0.125, 0.9688, 0.1875, 0.9688, 0.1875, 0.9844, 0.1562, 0.9844, 0.1562, 0.9688, 0.2188, 0.9688, 0.2188, 0.9844, 0.1875, 0.9844, 0.1875, 0.9688, 0.25, 0.9688, 0.25, 0.9844, 0.2188, 0.9844, 0.2188, 0.9688, 0.2812, 0.9688, 0.2812, 0.9844, 0.25, 0.9844, 0.25, 0.9688, 0.3125, 0.9688, 0.3125, 0.9844, 0.2812, 0.9844, 0.2812, 0.9688, 0.3438, 0.9688, 0.3438, 0.9844, 0.3125, 0.9844, 0.3125, 0.9688, 0.375, 0.9688, 0.375, 0.9844, 0.3438, 0.9844, 0.3438, 0.9688, 0.4062, 0.9688, 0.4062, 0.9844, 0.375, 0.9844, 0.375, 0.9688, 0.4375, 0.9688, 0.4375, 0.9844, 0.4062, 0.9844, 0.4062, 0.9688, 0.4688, 0.9688, 0.4688, 0.9844, 0.4375, 0.9844, 0.4375, 0.9688, 0.5, 0.9688, 0.5, 0.9844, 0.4688, 0.9844, 0.4688, 0.9688, 0.5312, 0.9688, 0.5312, 0.9844, 0.5, 0.9844, 0.5, 0.9688, 0.5625, 0.9688, 0.5625, 0.9844, 0.5312, 0.9844, 0.5312, 0.9688, 0.5938, 0.9688, 0.5938, 0.9844, 0.5625, 0.9844, 0.5625, 0.9688, 0.625, 0.9688, 0.625, 0.9844, 0.5938, 0.9844, 0.5938, 0.9688, 0.6562, 0.9688, 0.6562, 0.9844, 0.625, 0.9844, 0.625, 0.9688, 0.6875, 0.9688, 0.6875, 0.9844, 0.6562, 0.9844, 0.6562, 0.9688, 0.7188, 0.9688, 0.7188, 0.9844, 0.6875, 0.9844, 0.6875, 0.9688, 0.75, 0.9688, 0.75, 0.9844, 0.7188, 0.9844, 0.7188, 0.9688, 0.7812, 0.9688, 0.7812, 0.9844, 0.75, 0.9844, 0.75, 0.9688, 0.8125, 0.9688, 0.8125, 0.9844, 0.7812, 0.9844, 0.7812, 0.9688, 0.8438, 0.9688, 0.8438, 0.9844, 0.8125, 0.9844, 0.8125, 0.9688, 0.875, 0.9688, 0.875, 0.9844, 0.8438, 0.9844, 0.8438, 0.9688, 0.9062, 0.9688, 0.9062, 0.9844, 0.875, 0.9844, 0.875, 0.9688, 0.9375, 0.9688, 0.9375, 0.9844, 0.9062, 0.9844, 0.9062, 0.9688, 0.9688, 0.9688, 0.9688, 0.9844, 0.9375, 0.9844, 0.9375, 0.9688, 1.0, 0.9688, 1.0, 0.9844, 0.9688, 0.9844, 0.9688, 0.9688, 1.0, 0.5625, 1.0, 0.625, 0.9688, 0.625, 0.9688, 0.5625, 0.9688, 0.5625, 0.9688, 0.625, 0.9375, 0.625, 0.9375, 0.5625, 0.9375, 0.5625, 0.9375, 0.625, 0.9062, 0.625, 0.9062, 0.5625, 0.9062, 0.5625, 0.9062, 0.625, 0.875, 0.625, 0.875, 0.5625, 0.875, 0.5625, 0.875, 0.625, 0.8438, 0.625, 0.8438, 0.5625, 0.8438, 0.5625, 0.8438, 0.625, 0.8125, 0.625, 0.8125, 0.5625, 0.8125, 0.5625, 0.8125, 0.625, 0.7812, 0.625, 0.7812, 0.5625, 0.7812, 0.5625, 0.7812, 0.625, 0.75, 0.625, 0.75, 0.5625, 0.75, 0.5625, 0.75, 0.625, 0.7187, 0.625, 0.7188, 0.5625, 0.7188, 0.5625, 0.7187, 0.625, 0.6875, 0.625, 0.6875, 0.5625, 0.6875, 0.5625, 0.6875, 0.625, 0.6562, 0.625, 0.6562, 0.5625, 0.6562, 0.5625, 0.6562, 0.625, 0.625, 0.625, 0.625, 0.5625, 0.625, 0.5625, 0.625, 0.625, 0.5938, 0.625, 0.5938, 0.5625, 0.5938, 0.5625, 0.5938, 0.625, 0.5625, 0.625, 0.5625, 0.5625, 0.5625, 0.5625, 0.5625, 0.625, 0.5312, 0.625, 0.5312, 0.5625, 0.5312, 0.5625, 0.5312, 0.625, 0.5, 0.625, 0.5, 0.5625, 0.5, 0.5625, 0.5, 0.625, 0.4687, 0.625, 0.4688, 0.5625, 0.4688, 0.5625, 0.4687, 0.625, 0.4375, 0.625, 0.4375, 0.5625, 0.4375, 0.5625, 0.4375, 0.625, 0.4062, 0.625, 0.4062, 0.5625, 0.4062, 0.5625, 0.4062, 0.625, 0.375, 0.625, 0.375, 0.5625, 0.375, 0.5625, 0.375, 0.625, 0.3438, 0.625, 0.3438, 0.5625, 0.3438, 0.5625, 0.3438, 0.625, 0.3125, 0.625, 0.3125, 0.5625, 0.3125, 0.5625, 0.3125, 0.625, 0.2812, 0.625, 0.2812, 0.5625, 0.2812, 0.5625, 0.2812, 0.625, 0.25, 0.625, 0.25, 0.5625, 0.25, 0.5625, 0.25, 0.625, 0.2188, 0.625, 0.2188, 0.5625, 0.2188, 0.5625, 0.2188, 0.625, 0.1875, 0.625, 0.1875, 0.5625, 0.1875, 0.5625, 0.1875, 0.625, 0.1562, 0.625, 0.1562, 0.5625, 0.1562, 0.5625, 0.1562, 0.625, 0.125, 0.625, 0.125, 0.5625, 0.125, 0.5625, 0.125, 0.625, 0.09375, 0.625, 0.09375, 0.5625, 0.09375, 0.5625, 0.09375, 0.625, 0.0625, 0.625, 0.0625, 0.5625, 0.0625, 0.5625, 0.0625, 0.625, 0.03125, 0.625, 0.03125, 0.5625, 0.03125, 0.5625, 0.03125, 0.625, 0.0, 0.625, 0.0, 0.5625, 0.03125, 0.5312, 0.03125, 0.5625, 0.0, 0.5625, 0.0, 0.5312, 0.0625, 0.5312, 0.0625, 0.5625, 0.03125, 0.5625, 0.03125, 0.5312, 0.09375, 0.5312, 0.09375, 0.5625, 0.0625, 0.5625, 0.0625, 0.5312, 0.125, 0.5312, 0.125, 0.5625, 0.09375, 0.5625, 0.09375, 0.5312, 0.1562, 0.5312, 0.1562, 0.5625, 0.125, 0.5625, 0.125, 0.5312, 0.1875, 0.5312, 0.1875, 0.5625, 0.1562, 0.5625, 0.1562, 0.5312, 0.2188, 0.5312, 0.2188, 0.5625, 0.1875, 0.5625, 0.1875, 0.5312, 0.25, 0.5312, 0.25, 0.5625, 0.2188, 0.5625, 0.2188, 0.5312, 0.2812, 0.5312, 0.2812, 0.5625, 0.25, 0.5625, 0.25, 0.5312, 0.3125, 0.5312, 0.3125, 0.5625, 0.2812, 0.5625, 0.2812, 0.5312, 0.3438, 0.5312, 0.3438, 0.5625, 0.3125, 0.5625, 0.3125, 0.5312, 0.375, 0.5312, 0.375, 0.5625, 0.3438, 0.5625, 0.3438, 0.5312, 0.4063, 0.5312, 0.4062, 0.5625, 0.375, 0.5625, 0.375, 0.5312, 0.4375, 0.5312, 0.4375, 0.5625, 0.4062, 0.5625, 0.4063, 0.5312, 0.4688, 0.5312, 0.4688, 0.5625, 0.4375, 0.5625, 0.4375, 0.5312, 0.5, 0.5312, 0.5, 0.5625, 0.4688, 0.5625, 0.4688, 0.5312, 0.5312, 0.5312, 0.5312, 0.5625, 0.5, 0.5625, 0.5, 0.5312, 0.5625, 0.5312, 0.5625, 0.5625, 0.5312, 0.5625, 0.5312, 0.5312, 0.5938, 0.5312, 0.5938, 0.5625, 0.5625, 0.5625, 0.5625, 0.5312, 0.625, 0.5312, 0.625, 0.5625, 0.5938, 0.5625, 0.5938, 0.5312, 0.6562, 0.5312, 0.6562, 0.5625, 0.625, 0.5625, 0.625, 0.5312, 0.6875, 0.5312, 0.6875, 0.5625, 0.6562, 0.5625, 0.6562, 0.5312, 0.7188, 0.5312, 0.7188, 0.5625, 0.6875, 0.5625, 0.6875, 0.5312, 0.75, 0.5312, 0.75, 0.5625, 0.7188, 0.5625, 0.7188, 0.5312, 0.7812, 0.5312, 0.7812, 0.5625, 0.75, 0.5625, 0.75, 0.5312, 0.8125, 0.5312, 0.8125, 0.5625, 0.7812, 0.5625, 0.7812, 0.5312, 0.8437, 0.5312, 0.8438, 0.5625, 0.8125, 0.5625, 0.8125, 0.5312, 0.875, 0.5312, 0.875, 0.5625, 0.8438, 0.5625, 0.8437, 0.5312, 0.9063, 0.5312, 0.9062, 0.5625, 0.875, 0.5625, 0.875, 0.5312, 0.9375, 0.5312, 0.9375, 0.5625, 0.9062, 0.5625, 0.9063, 0.5312, 0.9688, 0.5312, 0.9688, 0.5625, 0.9375, 0.5625, 0.9375, 0.5312, 1.0, 0.5312, 1.0, 0.5625, 0.9688, 0.5625, 0.9688, 0.5312, 1.0, 0.5, 1.0, 0.5312, 0.9688, 0.5312, 0.9688, 0.5, 0.9688, 0.5, 0.9688, 0.5312, 0.9375, 0.5312, 0.9375, 0.5, 0.9375, 0.5, 0.9375, 0.5312, 0.9063, 0.5312, 0.9062, 0.5, 0.9062, 0.5, 0.9063, 0.5312, 0.875, 0.5312, 0.875, 0.5, 0.875, 0.5, 0.875, 0.5312, 0.8437, 0.5312, 0.8438, 0.5, 0.8438, 0.5, 0.8437, 0.5312, 0.8125, 0.5312, 0.8125, 0.5, 0.8125, 0.5, 0.8125, 0.5312, 0.7812, 0.5312, 0.7812, 0.5, 0.7812, 0.5, 0.7812, 0.5312, 0.75, 0.5312, 0.75, 0.5, 0.75, 0.5, 0.75, 0.5312, 0.7188, 0.5312, 0.7188, 0.5, 0.7188, 0.5, 0.7188, 0.5312, 0.6875, 0.5312, 0.6875, 0.5, 0.6875, 0.5, 0.6875, 0.5312, 0.6562, 0.5312, 0.6562, 0.5, 0.6562, 0.5, 0.6562, 0.5312, 0.625, 0.5312, 0.625, 0.5, 0.625, 0.5, 0.625, 0.5312, 0.5938, 0.5312, 0.5938, 0.5, 0.5938, 0.5, 0.5938, 0.5312, 0.5625, 0.5312, 0.5625, 0.5, 0.5625, 0.5, 0.5625, 0.5312, 0.5312, 0.5312, 0.5312, 0.5, 0.5312, 0.5, 0.5312, 0.5312, 0.5, 0.5312, 0.5, 0.5, 0.5, 0.5, 0.5, 0.5312, 0.4688, 0.5312, 0.4688, 0.5, 0.4688, 0.5, 0.4688, 0.5312, 0.4375, 0.5312, 0.4375, 0.5, 0.4375, 0.5, 0.4375, 0.5312, 0.4063, 0.5312, 0.4062, 0.5, 0.4062, 0.5, 0.4063, 0.5312, 0.375, 0.5312, 0.375, 0.5, 0.375, 0.5, 0.375, 0.5312, 0.3438, 0.5312, 0.3438, 0.5, 0.3438, 0.5, 0.3438, 0.5312, 0.3125, 0.5312, 0.3125, 0.5, 0.3125, 0.5, 0.3125, 0.5312, 0.2812, 0.5312, 0.2812, 0.5, 0.2812, 0.5, 0.2812, 0.5312, 0.25, 0.5312, 0.25, 0.5, 0.25, 0.5, 0.25, 0.5312, 0.2188, 0.5312, 0.2188, 0.5, 0.2188, 0.5, 0.2188, 0.5312, 0.1875, 0.5312, 0.1875, 0.5, 0.1875, 0.5, 0.1875, 0.5312, 0.1562, 0.5312, 0.1562, 0.5, 0.1562, 0.5, 0.1562, 0.5312, 0.125, 0.5312, 0.125, 0.5, 0.125, 0.5, 0.125, 0.5312, 0.09375, 0.5312, 0.09375, 0.5, 0.09375, 0.5, 0.09375, 0.5312, 0.0625, 0.5312, 0.0625, 0.5, 0.0625, 0.5, 0.0625, 0.5312, 0.03125, 0.5312, 0.03125, 0.5, 0.03125, 0.5, 0.03125, 0.5312, 0.0, 0.5312, 0.0, 0.5, 1.0, 0.625, 1.0, 0.6875, 0.9688, 0.6875, 0.9688, 0.625, 0.9688, 0.625, 0.9688, 0.6875, 0.9375, 0.6875, 0.9375, 0.625, 0.9375, 0.625, 0.9375, 0.6875, 0.9062, 0.6875, 0.9062, 0.625, 0.9062, 0.625, 0.9062, 0.6875, 0.875, 0.6875, 0.875, 0.625, 0.875, 0.625, 0.875, 0.6875, 0.8437, 0.6875, 0.8438, 0.625, 0.8438, 0.625, 0.8437, 0.6875, 0.8125, 0.6875, 0.8125, 0.625, 0.8125, 0.625, 0.8125, 0.6875, 0.7812, 0.6875, 0.7812, 0.625, 0.7812, 0.625, 0.7812, 0.6875, 0.75, 0.6875, 0.75, 0.625, 0.75, 0.625, 0.75, 0.6875, 0.7188, 0.6875, 0.7187, 0.625, 0.7187, 0.625, 0.7188, 0.6875, 0.6875, 0.6875, 0.6875, 0.625, 0.6875, 0.625, 0.6875, 0.6875, 0.6562, 0.6875, 0.6562, 0.625, 0.6562, 0.625, 0.6562, 0.6875, 0.625, 0.6875, 0.625, 0.625, 0.625, 0.625, 0.625, 0.6875, 0.5938, 0.6875, 0.5938, 0.625, 0.5938, 0.625, 0.5938, 0.6875, 0.5625, 0.6875, 0.5625, 0.625, 0.5625, 0.625, 0.5625, 0.6875, 0.5312, 0.6875, 0.5312, 0.625, 0.5312, 0.625, 0.5312, 0.6875, 0.5, 0.6875, 0.5, 0.625, 0.5, 0.625, 0.5, 0.6875, 0.4688, 0.6875, 0.4687, 0.625, 0.4687, 0.625, 0.4688, 0.6875, 0.4375, 0.6875, 0.4375, 0.625, 0.4375, 0.625, 0.4375, 0.6875, 0.4062, 0.6875, 0.4062, 0.625, 0.4062, 0.625, 0.4062, 0.6875, 0.375, 0.6875, 0.375, 0.625, 0.375, 0.625, 0.375, 0.6875, 0.3438, 0.6875, 0.3438, 0.625, 0.3438, 0.625, 0.3438, 0.6875, 0.3125, 0.6875, 0.3125, 0.625, 0.3125, 0.625, 0.3125, 0.6875, 0.2812, 0.6875, 0.2812, 0.625, 0.2812, 0.625, 0.2812, 0.6875, 0.25, 0.6875, 0.25, 0.625, 0.25, 0.625, 0.25, 0.6875, 0.2188, 0.6875, 0.2188, 0.625, 0.2188, 0.625, 0.2188, 0.6875, 0.1875, 0.6875, 0.1875, 0.625, 0.1875, 0.625, 0.1875, 0.6875, 0.1562, 0.6875, 0.1562, 0.625, 0.1562, 0.625, 0.1562, 0.6875, 0.125, 0.6875, 0.125, 0.625, 0.125, 0.625, 0.125, 0.6875, 0.09375, 0.6875, 0.09375, 0.625, 0.09375, 0.625, 0.09375, 0.6875, 0.0625, 0.6875, 0.0625, 0.625, 0.0625, 0.625, 0.0625, 0.6875, 0.03125, 0.6875, 0.03125, 0.625, 0.03125, 0.625, 0.03125, 0.6875, 0.0, 0.6875, 0.0, 0.625])
me_cylinder.materials.append(mat_object1)
me_cylinder.update()

# ---- objects
ob_light = bpy.data.objects.new('Light', light_light)
ob_camera = bpy.data.objects.new('Camera', cam_camera)
ob_cylinder = bpy.data.objects.new('Cylinder', me_cylinder)

# ---- transforms, parenting, visibility, modifiers, constraints
ob_light.location = (4.076, 1.005, 5.904)
ob_light.rotation_euler = (0.6503, 0.05522, 1.866)
ob_light.lock_rotations_4d = False
ob_light.empty_display_type = 'ARROWS'
ob_light.color = (0.0, 0.0, 0.0, 0.0)
ob_light.lineart.crease_threshold = 0.0
ob_camera.location = (7.359, -6.926, 4.958)
ob_camera.rotation_euler = (1.109, 0.0, 0.8149)
ob_camera.lock_rotations_4d = False
ob_camera.empty_display_type = 'ARROWS'
ob_camera.color = (0.0, 0.0, 0.0, 0.0)
ob_camera.display_type = 'WIRE'
ob_camera.lineart.crease_threshold = 0.0
ob_cylinder.location = (0.0, 0.0, 0.0)
ob_cylinder.material_slots[0].link = 'OBJECT'; ob_cylinder.material_slots[0].material = mat_object1
_m = ob_cylinder.modifiers.new('Curve', 'CURVE')

# ---- collection membership
col_collection.objects.link(ob_light)
col_collection.objects.link(ob_camera)
col_collection.objects.link(ob_cylinder)

# ---- scene / render settings (as saved in the file)
scene.camera = ob_camera
scene.frame_start = 1; scene.frame_end = 250; scene.frame_set(1)
scene.render.engine = 'BLENDER_EEVEE_NEXT'
scene.cycles.sampling_pattern = 'TABULATED_SOBOL'
scene.cycles.use_light_tree = False
scene.view_settings.view_transform = 'Filmic'
bpy.context.view_layer.update()
